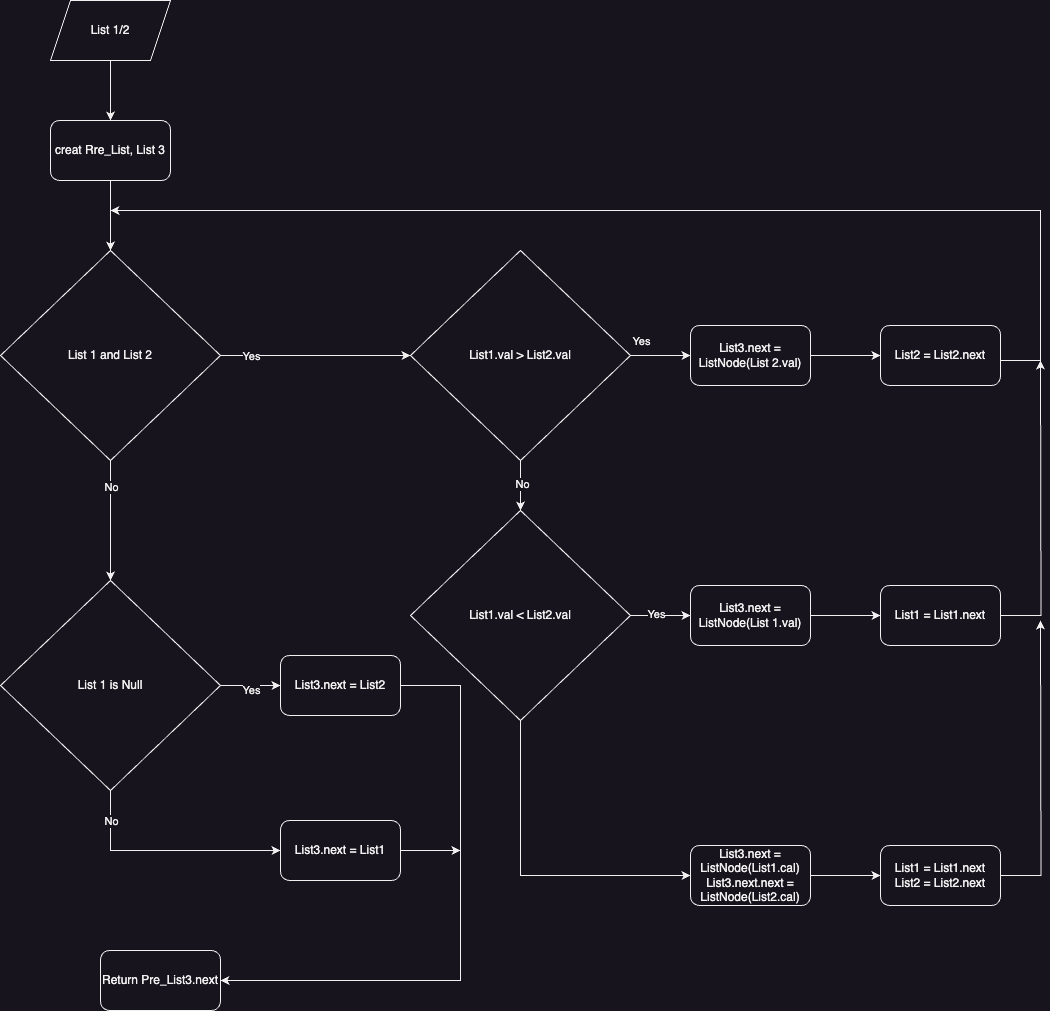

The diagram above was exported from draw.io. Its source (the exported page's mxGraphModel, read from the mxfile embedded in the PNG):
<mxGraphModel dx="1026" dy="772" grid="1" gridSize="10" guides="1" tooltips="1" connect="1" arrows="1" fold="1" page="1" pageScale="1" pageWidth="850" pageHeight="1100" math="0" shadow="0">
  <root>
    <mxCell id="0" />
    <mxCell id="1" parent="0" />
    <mxCell id="Q0x_nHgj1p7202QMA_Jk-19" value="" style="edgeStyle=orthogonalEdgeStyle;rounded=0;orthogonalLoop=1;jettySize=auto;html=1;" parent="1" source="Q0x_nHgj1p7202QMA_Jk-2" target="Q0x_nHgj1p7202QMA_Jk-3" edge="1">
      <mxGeometry relative="1" as="geometry" />
    </mxCell>
    <mxCell id="Q0x_nHgj1p7202QMA_Jk-2" value="creat Rre_List, List 3" style="rounded=1;whiteSpace=wrap;html=1;" parent="1" vertex="1">
      <mxGeometry x="290" y="150" width="120" height="60" as="geometry" />
    </mxCell>
    <mxCell id="Q0x_nHgj1p7202QMA_Jk-20" value="" style="edgeStyle=orthogonalEdgeStyle;rounded=0;orthogonalLoop=1;jettySize=auto;html=1;" parent="1" source="Q0x_nHgj1p7202QMA_Jk-3" target="Q0x_nHgj1p7202QMA_Jk-15" edge="1">
      <mxGeometry relative="1" as="geometry" />
    </mxCell>
    <mxCell id="Q0x_nHgj1p7202QMA_Jk-21" value="No" style="edgeLabel;html=1;align=center;verticalAlign=middle;resizable=0;points=[];" parent="Q0x_nHgj1p7202QMA_Jk-20" vertex="1" connectable="0">
      <mxGeometry x="-0.4333" y="-2" relative="1" as="geometry">
        <mxPoint x="2" y="-8" as="offset" />
      </mxGeometry>
    </mxCell>
    <mxCell id="Q0x_nHgj1p7202QMA_Jk-22" value="" style="edgeStyle=orthogonalEdgeStyle;rounded=0;orthogonalLoop=1;jettySize=auto;html=1;" parent="1" source="Q0x_nHgj1p7202QMA_Jk-3" target="Q0x_nHgj1p7202QMA_Jk-5" edge="1">
      <mxGeometry relative="1" as="geometry" />
    </mxCell>
    <mxCell id="Q0x_nHgj1p7202QMA_Jk-23" value="Yes" style="edgeLabel;html=1;align=center;verticalAlign=middle;resizable=0;points=[];" parent="Q0x_nHgj1p7202QMA_Jk-22" vertex="1" connectable="0">
      <mxGeometry x="-0.1292" y="2" relative="1" as="geometry">
        <mxPoint x="-53" y="2" as="offset" />
      </mxGeometry>
    </mxCell>
    <mxCell id="Q0x_nHgj1p7202QMA_Jk-3" value="List 1 and List 2" style="rhombus;whiteSpace=wrap;html=1;" parent="1" vertex="1">
      <mxGeometry x="240" y="280" width="220" height="210" as="geometry" />
    </mxCell>
    <mxCell id="Q0x_nHgj1p7202QMA_Jk-24" value="" style="edgeStyle=orthogonalEdgeStyle;rounded=0;orthogonalLoop=1;jettySize=auto;html=1;" parent="1" source="Q0x_nHgj1p7202QMA_Jk-5" target="Q0x_nHgj1p7202QMA_Jk-6" edge="1">
      <mxGeometry relative="1" as="geometry" />
    </mxCell>
    <mxCell id="Q0x_nHgj1p7202QMA_Jk-25" value="Yes" style="edgeLabel;html=1;align=center;verticalAlign=middle;resizable=0;points=[];" parent="Q0x_nHgj1p7202QMA_Jk-24" vertex="1" connectable="0">
      <mxGeometry x="0.1111" y="-2" relative="1" as="geometry">
        <mxPoint x="-23" y="-17" as="offset" />
      </mxGeometry>
    </mxCell>
    <mxCell id="Q0x_nHgj1p7202QMA_Jk-26" value="" style="edgeStyle=orthogonalEdgeStyle;rounded=0;orthogonalLoop=1;jettySize=auto;html=1;" parent="1" source="Q0x_nHgj1p7202QMA_Jk-5" target="Q0x_nHgj1p7202QMA_Jk-8" edge="1">
      <mxGeometry relative="1" as="geometry" />
    </mxCell>
    <mxCell id="Q0x_nHgj1p7202QMA_Jk-27" value="No" style="edgeLabel;html=1;align=center;verticalAlign=middle;resizable=0;points=[];" parent="Q0x_nHgj1p7202QMA_Jk-26" vertex="1" connectable="0">
      <mxGeometry x="-0.0733" y="1" relative="1" as="geometry">
        <mxPoint as="offset" />
      </mxGeometry>
    </mxCell>
    <mxCell id="Q0x_nHgj1p7202QMA_Jk-5" value="List1.val &amp;gt; List2.val" style="rhombus;whiteSpace=wrap;html=1;" parent="1" vertex="1">
      <mxGeometry x="650" y="280" width="220" height="210" as="geometry" />
    </mxCell>
    <mxCell id="Q0x_nHgj1p7202QMA_Jk-29" value="" style="edgeStyle=orthogonalEdgeStyle;rounded=0;orthogonalLoop=1;jettySize=auto;html=1;" parent="1" source="Q0x_nHgj1p7202QMA_Jk-6" target="Q0x_nHgj1p7202QMA_Jk-7" edge="1">
      <mxGeometry relative="1" as="geometry" />
    </mxCell>
    <mxCell id="Q0x_nHgj1p7202QMA_Jk-6" value="List3.next = ListNode(List 2.val)" style="rounded=1;whiteSpace=wrap;html=1;" parent="1" vertex="1">
      <mxGeometry x="930" y="355" width="120" height="60" as="geometry" />
    </mxCell>
    <mxCell id="Q0x_nHgj1p7202QMA_Jk-39" style="edgeStyle=orthogonalEdgeStyle;rounded=0;orthogonalLoop=1;jettySize=auto;html=1;" parent="1" source="Q0x_nHgj1p7202QMA_Jk-7" edge="1">
      <mxGeometry relative="1" as="geometry">
        <mxPoint x="350" y="240" as="targetPoint" />
        <Array as="points">
          <mxPoint x="1280" y="390" />
          <mxPoint x="1280" y="240" />
        </Array>
      </mxGeometry>
    </mxCell>
    <mxCell id="Q0x_nHgj1p7202QMA_Jk-7" value="List2 = List2.next" style="rounded=1;whiteSpace=wrap;html=1;" parent="1" vertex="1">
      <mxGeometry x="1120" y="355" width="120" height="60" as="geometry" />
    </mxCell>
    <mxCell id="Q0x_nHgj1p7202QMA_Jk-28" value="" style="edgeStyle=orthogonalEdgeStyle;rounded=0;orthogonalLoop=1;jettySize=auto;html=1;" parent="1" source="Q0x_nHgj1p7202QMA_Jk-8" target="Q0x_nHgj1p7202QMA_Jk-9" edge="1">
      <mxGeometry relative="1" as="geometry" />
    </mxCell>
    <mxCell id="Q0x_nHgj1p7202QMA_Jk-32" value="Yes" style="edgeLabel;html=1;align=center;verticalAlign=middle;resizable=0;points=[];" parent="Q0x_nHgj1p7202QMA_Jk-28" vertex="1" connectable="0">
      <mxGeometry x="-0.1667" y="2" relative="1" as="geometry">
        <mxPoint as="offset" />
      </mxGeometry>
    </mxCell>
    <mxCell id="Q0x_nHgj1p7202QMA_Jk-30" value="" style="edgeStyle=orthogonalEdgeStyle;rounded=0;orthogonalLoop=1;jettySize=auto;html=1;entryX=0;entryY=0.5;entryDx=0;entryDy=0;" parent="1" source="Q0x_nHgj1p7202QMA_Jk-8" target="Q0x_nHgj1p7202QMA_Jk-12" edge="1">
      <mxGeometry relative="1" as="geometry">
        <mxPoint x="760" y="800" as="targetPoint" />
        <Array as="points">
          <mxPoint x="760" y="905" />
        </Array>
      </mxGeometry>
    </mxCell>
    <mxCell id="Q0x_nHgj1p7202QMA_Jk-8" value="List1.val &amp;lt; List2.val" style="rhombus;whiteSpace=wrap;html=1;" parent="1" vertex="1">
      <mxGeometry x="650" y="540" width="220" height="210" as="geometry" />
    </mxCell>
    <mxCell id="Q0x_nHgj1p7202QMA_Jk-33" value="" style="edgeStyle=orthogonalEdgeStyle;rounded=0;orthogonalLoop=1;jettySize=auto;html=1;" parent="1" source="Q0x_nHgj1p7202QMA_Jk-9" target="Q0x_nHgj1p7202QMA_Jk-10" edge="1">
      <mxGeometry relative="1" as="geometry" />
    </mxCell>
    <mxCell id="Q0x_nHgj1p7202QMA_Jk-9" value="List3.next = ListNode(List 1.val)" style="rounded=1;whiteSpace=wrap;html=1;" parent="1" vertex="1">
      <mxGeometry x="930" y="615" width="120" height="60" as="geometry" />
    </mxCell>
    <mxCell id="Q0x_nHgj1p7202QMA_Jk-40" style="edgeStyle=orthogonalEdgeStyle;rounded=0;orthogonalLoop=1;jettySize=auto;html=1;" parent="1" source="Q0x_nHgj1p7202QMA_Jk-10" edge="1">
      <mxGeometry relative="1" as="geometry">
        <mxPoint x="1280" y="390" as="targetPoint" />
      </mxGeometry>
    </mxCell>
    <mxCell id="Q0x_nHgj1p7202QMA_Jk-10" value="List1 = List1.next" style="rounded=1;whiteSpace=wrap;html=1;" parent="1" vertex="1">
      <mxGeometry x="1120" y="615" width="120" height="60" as="geometry" />
    </mxCell>
    <mxCell id="Q0x_nHgj1p7202QMA_Jk-34" value="" style="edgeStyle=orthogonalEdgeStyle;rounded=0;orthogonalLoop=1;jettySize=auto;html=1;" parent="1" source="Q0x_nHgj1p7202QMA_Jk-12" target="Q0x_nHgj1p7202QMA_Jk-13" edge="1">
      <mxGeometry relative="1" as="geometry" />
    </mxCell>
    <mxCell id="Q0x_nHgj1p7202QMA_Jk-12" value="List3.next = ListNode(List1.cal)&lt;br&gt;List3.next.next = ListNode(List2.cal)" style="rounded=1;whiteSpace=wrap;html=1;" parent="1" vertex="1">
      <mxGeometry x="930" y="875" width="120" height="60" as="geometry" />
    </mxCell>
    <mxCell id="Q0x_nHgj1p7202QMA_Jk-41" style="edgeStyle=orthogonalEdgeStyle;rounded=0;orthogonalLoop=1;jettySize=auto;html=1;" parent="1" source="Q0x_nHgj1p7202QMA_Jk-13" edge="1">
      <mxGeometry relative="1" as="geometry">
        <mxPoint x="1280" y="650" as="targetPoint" />
      </mxGeometry>
    </mxCell>
    <mxCell id="Q0x_nHgj1p7202QMA_Jk-13" value="List1 = List1.next&lt;br&gt;List2 = List2.next" style="rounded=1;whiteSpace=wrap;html=1;" parent="1" vertex="1">
      <mxGeometry x="1120" y="875" width="120" height="60" as="geometry" />
    </mxCell>
    <mxCell id="Q0x_nHgj1p7202QMA_Jk-45" style="edgeStyle=orthogonalEdgeStyle;rounded=0;orthogonalLoop=1;jettySize=auto;html=1;" parent="1" source="Q0x_nHgj1p7202QMA_Jk-14" target="Q0x_nHgj1p7202QMA_Jk-44" edge="1">
      <mxGeometry relative="1" as="geometry">
        <Array as="points">
          <mxPoint x="700" y="715" />
          <mxPoint x="700" y="1010" />
        </Array>
      </mxGeometry>
    </mxCell>
    <mxCell id="Q0x_nHgj1p7202QMA_Jk-14" value="List3.next = List2" style="rounded=1;whiteSpace=wrap;html=1;" parent="1" vertex="1">
      <mxGeometry x="520" y="685" width="120" height="60" as="geometry" />
    </mxCell>
    <mxCell id="Q0x_nHgj1p7202QMA_Jk-35" value="" style="edgeStyle=orthogonalEdgeStyle;rounded=0;orthogonalLoop=1;jettySize=auto;html=1;" parent="1" source="Q0x_nHgj1p7202QMA_Jk-15" target="Q0x_nHgj1p7202QMA_Jk-14" edge="1">
      <mxGeometry relative="1" as="geometry" />
    </mxCell>
    <mxCell id="Q0x_nHgj1p7202QMA_Jk-42" value="Yes" style="edgeLabel;html=1;align=center;verticalAlign=middle;resizable=0;points=[];" parent="Q0x_nHgj1p7202QMA_Jk-35" vertex="1" connectable="0">
      <mxGeometry x="0.0351" y="-4" relative="1" as="geometry">
        <mxPoint x="-1" as="offset" />
      </mxGeometry>
    </mxCell>
    <mxCell id="Q0x_nHgj1p7202QMA_Jk-38" style="edgeStyle=orthogonalEdgeStyle;rounded=0;orthogonalLoop=1;jettySize=auto;html=1;entryX=0;entryY=0.5;entryDx=0;entryDy=0;" parent="1" source="Q0x_nHgj1p7202QMA_Jk-15" target="Q0x_nHgj1p7202QMA_Jk-16" edge="1">
      <mxGeometry relative="1" as="geometry">
        <Array as="points">
          <mxPoint x="350" y="880" />
        </Array>
      </mxGeometry>
    </mxCell>
    <mxCell id="Q0x_nHgj1p7202QMA_Jk-43" value="No" style="edgeLabel;html=1;align=center;verticalAlign=middle;resizable=0;points=[];" parent="Q0x_nHgj1p7202QMA_Jk-38" vertex="1" connectable="0">
      <mxGeometry x="-0.7378" relative="1" as="geometry">
        <mxPoint as="offset" />
      </mxGeometry>
    </mxCell>
    <mxCell id="Q0x_nHgj1p7202QMA_Jk-15" value="List 1 is Null" style="rhombus;whiteSpace=wrap;html=1;" parent="1" vertex="1">
      <mxGeometry x="240" y="610" width="220" height="210" as="geometry" />
    </mxCell>
    <mxCell id="Q0x_nHgj1p7202QMA_Jk-46" style="edgeStyle=orthogonalEdgeStyle;rounded=0;orthogonalLoop=1;jettySize=auto;html=1;" parent="1" source="Q0x_nHgj1p7202QMA_Jk-16" edge="1">
      <mxGeometry relative="1" as="geometry">
        <mxPoint x="700" y="880" as="targetPoint" />
      </mxGeometry>
    </mxCell>
    <mxCell id="Q0x_nHgj1p7202QMA_Jk-16" value="List3.next = List1" style="rounded=1;whiteSpace=wrap;html=1;" parent="1" vertex="1">
      <mxGeometry x="520" y="850" width="120" height="60" as="geometry" />
    </mxCell>
    <mxCell id="Q0x_nHgj1p7202QMA_Jk-18" value="" style="edgeStyle=orthogonalEdgeStyle;rounded=0;orthogonalLoop=1;jettySize=auto;html=1;" parent="1" source="Q0x_nHgj1p7202QMA_Jk-17" target="Q0x_nHgj1p7202QMA_Jk-2" edge="1">
      <mxGeometry relative="1" as="geometry" />
    </mxCell>
    <mxCell id="Q0x_nHgj1p7202QMA_Jk-17" value="List 1/2" style="shape=parallelogram;perimeter=parallelogramPerimeter;whiteSpace=wrap;html=1;fixedSize=1;" parent="1" vertex="1">
      <mxGeometry x="290" y="30" width="120" height="60" as="geometry" />
    </mxCell>
    <mxCell id="Q0x_nHgj1p7202QMA_Jk-44" value="Return Pre_List3.next" style="rounded=1;whiteSpace=wrap;html=1;" parent="1" vertex="1">
      <mxGeometry x="340" y="980" width="120" height="60" as="geometry" />
    </mxCell>
  </root>
</mxGraphModel>